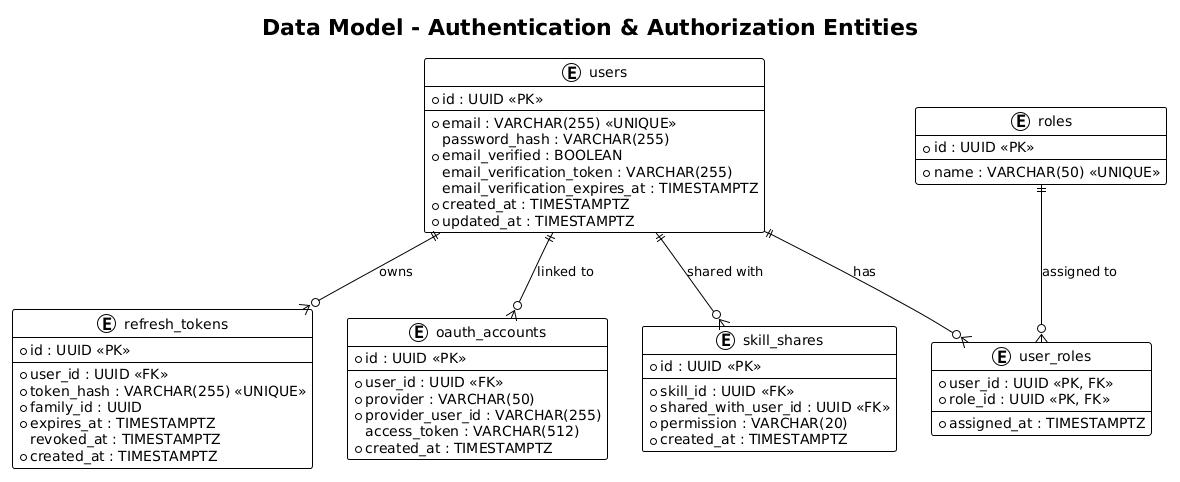

The diagram above was rendered by PlantUML. Its source (embedded in the PNG):
@startuml
!theme plain

title Data Model - Authentication & Authorization Entities

entity "users" as User {
    * id : UUID <<PK>>
    --
    * email : VARCHAR(255) <<UNIQUE>>
    password_hash : VARCHAR(255)
    * email_verified : BOOLEAN
    email_verification_token : VARCHAR(255)
    email_verification_expires_at : TIMESTAMPTZ
    * created_at : TIMESTAMPTZ
    * updated_at : TIMESTAMPTZ
}

entity "roles" as Role {
    * id : UUID <<PK>>
    --
    * name : VARCHAR(50) <<UNIQUE>>
}

entity "user_roles" as UserRole {
    * user_id : UUID <<PK, FK>>
    * role_id : UUID <<PK, FK>>
    --
    * assigned_at : TIMESTAMPTZ
}

entity "refresh_tokens" as RefreshToken {
    * id : UUID <<PK>>
    --
    * user_id : UUID <<FK>>
    * token_hash : VARCHAR(255) <<UNIQUE>>
    * family_id : UUID
    * expires_at : TIMESTAMPTZ
    revoked_at : TIMESTAMPTZ
    * created_at : TIMESTAMPTZ
}

entity "oauth_accounts" as OAuthAccount {
    * id : UUID <<PK>>
    --
    * user_id : UUID <<FK>>
    * provider : VARCHAR(50)
    * provider_user_id : VARCHAR(255)
    access_token : VARCHAR(512)
    * created_at : TIMESTAMPTZ
}

entity "skill_shares" as SkillShare {
    * id : UUID <<PK>>
    --
    * skill_id : UUID <<FK>>
    * shared_with_user_id : UUID <<FK>>
    * permission : VARCHAR(20)
    * created_at : TIMESTAMPTZ
}

User ||--o{ UserRole : "has"
Role ||--o{ UserRole : "assigned to"
User ||--o{ RefreshToken : "owns"
User ||--o{ OAuthAccount : "linked to"
User ||--o{ SkillShare : "shared with"
@enduml